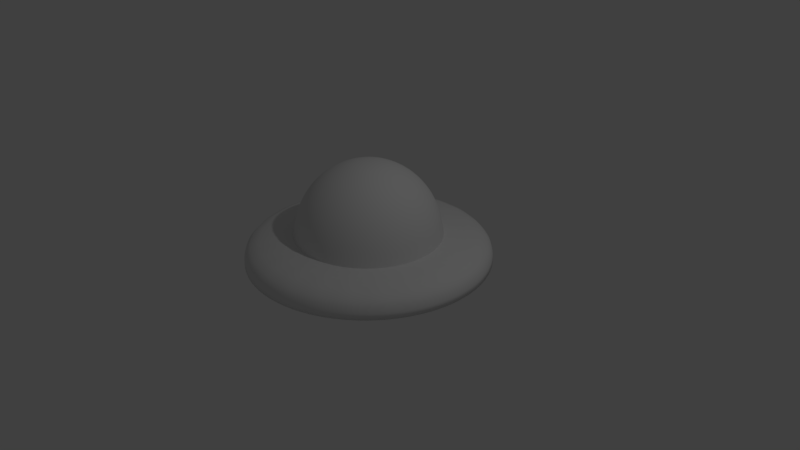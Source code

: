 # Source: 014_012.blend  (saved by Blender 2.79.0; exported with 4.5.12 LTS)
import bpy
from mathutils import Matrix  # noqa: F401  (used for matrix-valued properties, if any)

bpy.ops.wm.read_factory_settings(use_empty=True)
scene = bpy.context.scene
scene.name = 'Scene'

# ---- collections
col_collection_1 = bpy.data.collections.new('Collection 1'); scene.collection.children.link(col_collection_1)

# ---- world
world_world = bpy.data.worlds.new('World'); scene.world = world_world
world_world.color = (0.05088, 0.05088, 0.05088)
world_world.use_sun_shadow = False
world_world.sun_shadow_jitter_overblur = 0.0
world_world.cycles.sampling_method = 'MANUAL'

# ---- cameras
cam_camera = bpy.data.cameras.new('Camera')
cam_camera.clip_end = 100.0
cam_camera.lens = 35.0
cam_camera.sensor_width = 32.0
cam_camera.sensor_height = 18.0
cam_camera.ortho_scale = 7.314
cam_camera.dof.focus_distance = 0.0
cam_camera.dof.aperture_fstop = 128.0

# ---- lights
light_lamp = bpy.data.lights.new('Lamp', 'POINT')
light_lamp.transmission_factor = 0.0
light_lamp.cutoff_distance = 30.0
light_lamp.energy = 100.0
light_lamp.shadow_buffer_clip_start = 1.001
light_lamp.shadow_soft_size = 0.1
light_lamp.shadow_maximum_resolution = 0.006
light_lamp.use_absolute_resolution = True

# ---- meshes
me_003 = bpy.data.meshes.new('球.003')
me_003.from_pydata([(0.0, 1.0, -4.371e-08), (-1.068e-07, 4.423e-08, 1.0), (0.2706, 0.2706, 0.9239), (0.5, 0.5, 0.7071), (0.6533, 0.6533, 0.3827), (0.7071, 0.7071, -4.371e-08), (0.6533, 0.6533, -0.3827), (0.5, 0.5, -0.7071), (0.2706, 0.2706, -0.9239), (0.3827, 1.485e-07, 0.9239), (0.7071, 1.634e-07, 0.7071), (0.9239, 1.634e-07, 0.3827), (1.0, 1.336e-07, -4.371e-08), (0.9239, 1.634e-07, -0.3827), (0.7071, 1.634e-07, -0.7071), (0.3827, 1.485e-07, -0.9239), (0.0, 1.51e-07, -1.0), (0.2706, -0.2706, 0.9239), (0.5, -0.5, 0.7071), (0.6533, -0.6533, 0.3827), (0.7071, -0.7071, -4.371e-08), (0.6533, -0.6533, -0.3827), (0.5, -0.5, -0.7071), (0.2706, -0.2706, -0.9239), (1.244e-08, -0.3827, 0.9239), (1.244e-08, -0.7071, 0.7071), (4.224e-08, -0.9239, 0.3827), (1.244e-08, -1.0, -4.371e-08), (4.224e-08, -0.9239, -0.3827), (1.244e-08, -0.7071, -0.7071), (1.244e-08, -0.3827, -0.9239), (-0.2706, -0.2706, 0.9239), (-0.5, -0.5, 0.7071), (-0.6533, -0.6533, 0.3827), (-0.7071, -0.7071, -4.371e-08), (-0.6533, -0.6533, -0.3827), (-0.5, -0.5, -0.7071), (-0.2706, -0.2706, -0.9239), (-0.3827, 1.634e-07, 0.9239), (-0.7071, 1.634e-07, 0.7071), (-0.9239, 1.038e-07, 0.3827), (-1.0, 1.634e-07, -4.371e-08), (-0.9239, 1.038e-07, -0.3827), (-0.7071, 1.634e-07, -0.7071), (-0.3827, 1.634e-07, -0.9239), (-0.2706, 0.2706, 0.9239), (-0.5, 0.5, 0.7071), (-0.6533, 0.6533, 0.3827), (-0.7071, 0.7071, -4.371e-08), (-0.6533, 0.6533, -0.3827), (-0.5, 0.5, -0.7071), (-0.2706, 0.2706, -0.9239), (-2.462e-09, 0.3827, 0.9239), (-1.736e-08, 0.7071, 0.7071), (-4.717e-08, 0.9239, 0.3827), (-4.717e-08, 0.9239, -0.3827), (-1.736e-08, 0.7071, -0.7071), (-2.462e-09, 0.3827, -0.9239), (-0.5478, -1.548, -4.371e-08), (-1.548, -1.548, 1.0), (-1.277, -1.818, 0.9239), (-1.048, -2.048, 0.7071), (-0.8945, -2.201, 0.3827), (-0.8407, -2.255, -4.371e-08), (-0.8945, -2.201, -0.3827), (-1.048, -2.048, -0.7071), (-1.277, -1.818, -0.9239), (-1.548, -1.93, 0.9239), (-1.548, -2.255, 0.7071), (-1.548, -2.472, 0.3827), (-1.548, -2.548, -4.371e-08), (-1.548, -2.472, -0.3827), (-1.548, -2.255, -0.7071), (-1.548, -1.93, -0.9239), (-1.548, -1.548, -1.0), (-1.818, -1.818, 0.9239), (-2.048, -2.048, 0.7071), (-2.201, -2.201, 0.3827), (-2.255, -2.255, -4.371e-08), (-2.201, -2.201, -0.3827), (-2.048, -2.048, -0.7071), (-1.818, -1.818, -0.9239), (-1.93, -1.548, 0.9239), (-2.255, -1.548, 0.7071), (-2.472, -1.548, 0.3827), (-2.548, -1.548, -4.371e-08), (-2.472, -1.548, -0.3827), (-2.255, -1.548, -0.7071), (-1.93, -1.548, -0.9239), (-1.818, -1.277, 0.9239), (-2.048, -1.048, 0.7071), (-2.201, -0.8945, 0.3827), (-2.255, -0.8407, -4.371e-08), (-2.201, -0.8945, -0.3827), (-2.048, -1.048, -0.7071), (-1.818, -1.277, -0.9239), (-1.548, -1.165, 0.9239), (-1.548, -0.8407, 0.7071), (-1.548, -0.6239, 0.3827), (-1.548, -0.5478, -4.371e-08), (-1.548, -0.6239, -0.3827), (-1.548, -0.8407, -0.7071), (-1.548, -1.165, -0.9239), (-1.277, -1.277, 0.9239), (-1.048, -1.048, 0.7071), (-0.8945, -0.8945, 0.3827), (-0.8407, -0.8407, -4.371e-08), (-0.8945, -0.8945, -0.3827), (-1.048, -1.048, -0.7071), (-1.277, -1.277, -0.9239), (-1.165, -1.548, 0.9239), (-0.8407, -1.548, 0.7071), (-0.6239, -1.548, 0.3827), (-0.6239, -1.548, -0.3827), (-0.8407, -1.548, -0.7071), (-1.165, -1.548, -0.9239), (1.484, -1.548, 3.399), (2.567, -1.548, 2.315), (2.863, -1.548, 1.602), (2.964, -1.548, 0.8358), (0.6678, -1.931, 3.694), (1.286, -2.288, 3.399), (1.817, -2.594, 2.928), (2.224, -2.829, 2.315), (2.48, -2.977, 1.602), (2.567, -3.027, 0.8358), (0.3874, -2.211, 3.694), (0.7443, -2.829, 3.399), (1.051, -3.36, 2.928), (1.286, -3.767, 2.315), (1.434, -4.023, 1.602), (1.484, -4.111, 0.8358), (0.004444, -2.314, 3.694), (0.004444, -3.027, 3.399), (0.004444, -3.64, 2.928), (0.004444, -4.111, 2.315), (0.004444, -4.406, 1.602), (0.004444, -4.507, 0.8358), (-0.3785, -2.211, 3.694), (-0.7354, -2.829, 3.399), (-1.042, -3.36, 2.928), (-1.277, -3.767, 2.315), (-1.425, -4.023, 1.602), (-1.475, -4.111, 0.8358), (-0.6589, -1.931, 3.694), (-1.277, -2.288, 3.399), (-1.808, -2.594, 2.928), (-2.215, -2.829, 2.315), (-2.471, -2.977, 1.602), (-2.558, -3.027, 0.8358), (-0.7615, -1.548, 3.694), (-1.475, -1.548, 3.399), (-2.088, -1.548, 2.928), (-2.558, -1.548, 2.315), (-2.854, -1.548, 1.602), (-2.955, -1.548, 0.8358), (-0.6589, -1.165, 3.694), (-1.277, -0.8079, 3.399), (-1.808, -0.5015, 2.928), (-2.215, -0.2663, 2.315), (-2.471, -0.1185, 1.602), (-2.558, -0.06811, 0.8358), (-0.3785, -0.8845, 3.694), (-0.7354, -0.2664, 3.399), (-1.042, 0.2644, 2.928), (-1.277, 0.6717, 2.315), (-1.425, 0.9278, 1.602), (-1.475, 1.015, 0.8358), (0.004444, -0.7819, 3.694), (0.004444, -0.06811, 3.399), (0.004444, 0.5448, 2.928), (0.004444, 1.015, 2.315), (0.004444, 1.311, 1.602), (0.004444, 1.412, 0.8358), (0.3874, -0.8845, 3.694), (0.7443, -0.2664, 3.399), (1.051, 0.2644, 2.928), (1.286, 0.6717, 2.315), (1.434, 0.9278, 1.602), (1.484, 1.015, 0.8358), (0.6678, -1.165, 3.694), (1.286, -0.808, 3.399), (1.817, -0.5015, 2.928), (2.224, -0.2664, 2.315), (2.48, -0.1185, 1.602), (2.567, -0.06811, 0.8358), (0.004443, -1.548, 3.795), (0.7704, -1.548, 3.694), (2.097, -1.548, 2.928), (0.004443, -1.548, 0.0), (4.739, -1.548, 0.0), (4.578, -0.3223, 0.0), (4.105, 0.8197, 0.0), (3.353, 1.8, 0.0), (2.372, 2.553, 0.0), (1.23, 3.026, 0.0), (0.004443, 3.187, 0.0), (-1.221, 3.026, 0.0), (-2.363, 2.553, 0.0), (-3.344, 1.8, 0.0), (-4.096, 0.8197, 0.0), (-4.569, -0.3223, 0.0), (-4.731, -1.548, 0.0), (-4.569, -2.773, 0.0), (-4.096, -3.915, 0.0), (-3.344, -4.896, 0.0), (-2.363, -5.648, 0.0), (-1.221, -6.121, 0.0), (0.004441, -6.283, 0.0), (1.23, -6.121, 0.0), (2.372, -5.648, 0.0), (3.353, -4.896, 0.0), (4.105, -3.915, 0.0), (4.578, -2.773, 0.0), (0.004443, -1.548, 0.947), (4.739, -1.548, 0.947), (4.578, -0.3223, 0.947), (4.105, 0.8197, 0.947), (3.353, 1.8, 0.947), (2.372, 2.553, 0.947), (1.23, 3.026, 0.947), (0.004443, 3.187, 0.947), (-1.221, 3.026, 0.947), (-2.363, 2.553, 0.947), (-3.344, 1.8, 0.947), (-4.096, 0.8197, 0.947), (-4.569, -0.3223, 0.947), (-4.731, -1.548, 0.947), (-4.569, -2.773, 0.947), (-4.096, -3.915, 0.947), (-3.344, -4.896, 0.947), (-2.363, -5.648, 0.947), (-1.221, -6.121, 0.947), (0.004441, -6.283, 0.947), (1.23, -6.121, 0.947), (2.372, -5.648, 0.947), (3.353, -4.896, 0.947), (4.105, -3.915, 0.947), (4.578, -2.773, 0.947), (2.548, -1.548, -4.371e-08), (1.548, -1.548, 1.0), (1.818, -1.818, 0.9239), (2.048, -2.048, 0.7071), (2.201, -2.201, 0.3827), (2.255, -2.255, -4.371e-08), (2.201, -2.201, -0.3827), (2.048, -2.048, -0.7071), (1.818, -1.818, -0.9239), (1.548, -1.93, 0.9239), (1.548, -2.255, 0.7071), (1.548, -2.472, 0.3827), (1.548, -2.548, -4.371e-08), (1.548, -2.472, -0.3827), (1.548, -2.255, -0.7071), (1.548, -1.93, -0.9239), (1.548, -1.548, -1.0), (1.277, -1.818, 0.9239), (1.048, -2.048, 0.7071), (0.8945, -2.201, 0.3827), (0.8407, -2.255, -4.371e-08), (0.8945, -2.201, -0.3827), (1.048, -2.048, -0.7071), (1.277, -1.818, -0.9239), (1.165, -1.548, 0.9239), (0.8407, -1.548, 0.7071), (0.6239, -1.548, 0.3827), (0.5478, -1.548, -4.371e-08), (0.6239, -1.548, -0.3827), (0.8407, -1.548, -0.7071), (1.165, -1.548, -0.9239), (1.277, -1.277, 0.9239), (1.048, -1.048, 0.7071), (0.8945, -0.8945, 0.3827), (0.8407, -0.8407, -4.371e-08), (0.8945, -0.8945, -0.3827), (1.048, -1.048, -0.7071), (1.277, -1.277, -0.9239), (1.548, -1.165, 0.9239), (1.548, -0.8407, 0.7071), (1.548, -0.6239, 0.3827), (1.548, -0.5478, -4.371e-08), (1.548, -0.6239, -0.3827), (1.548, -0.8407, -0.7071), (1.548, -1.165, -0.9239), (1.818, -1.277, 0.9239), (2.048, -1.048, 0.7071), (2.201, -0.8945, 0.3827), (2.255, -0.8407, -4.371e-08), (2.201, -0.8945, -0.3827), (2.048, -1.048, -0.7071), (1.818, -1.277, -0.9239), (1.93, -1.548, 0.9239), (2.255, -1.548, 0.7071), (2.472, -1.548, 0.3827), (2.472, -1.548, -0.3827), (2.255, -1.548, -0.7071), (1.93, -1.548, -0.9239), (-1.188e-07, -2.096, -4.371e-08), (-2.255e-07, -3.096, 1.0), (0.2706, -2.825, 0.9239), (0.5, -2.596, 0.7071), (0.6533, -2.442, 0.3827), (0.7071, -2.388, -4.371e-08), (0.6533, -2.442, -0.3827), (0.5, -2.596, -0.7071), (0.2706, -2.825, -0.9239), (0.3827, -3.096, 0.9239), (0.7071, -3.096, 0.7071), (0.9239, -3.096, 0.3827), (1.0, -3.096, -4.371e-08), (0.9239, -3.096, -0.3827), (0.7071, -3.096, -0.7071), (0.3827, -3.096, -0.9239), (-1.187e-07, -3.096, -1.0), (0.2706, -3.366, 0.9239), (0.5, -3.596, 0.7071), (0.6533, -3.749, 0.3827), (0.7071, -3.803, -4.371e-08), (0.6533, -3.749, -0.3827), (0.5, -3.596, -0.7071), (0.2706, -3.366, -0.9239), (-1.063e-07, -3.478, 0.9239), (-1.063e-07, -3.803, 0.7071), (-7.647e-08, -4.019, 0.3827), (-1.063e-07, -4.096, -4.371e-08), (-7.647e-08, -4.019, -0.3827), (-1.063e-07, -3.803, -0.7071), (-1.063e-07, -3.478, -0.9239), (-0.2706, -3.366, 0.9239), (-0.5, -3.596, 0.7071), (-0.6533, -3.749, 0.3827), (-0.7071, -3.803, -4.371e-08), (-0.6533, -3.749, -0.3827), (-0.5, -3.596, -0.7071), (-0.2706, -3.366, -0.9239), (-0.3827, -3.096, 0.9239), (-0.7071, -3.096, 0.7071), (-0.9239, -3.096, 0.3827), (-1.0, -3.096, -4.371e-08), (-0.9239, -3.096, -0.3827), (-0.7071, -3.096, -0.7071), (-0.3827, -3.096, -0.9239), (-0.2706, -2.825, 0.9239), (-0.5, -2.596, 0.7071), (-0.6533, -2.442, 0.3827), (-0.7071, -2.388, -4.371e-08), (-0.6533, -2.442, -0.3827), (-0.5, -2.596, -0.7071), (-0.2706, -2.825, -0.9239), (-1.212e-07, -2.713, 0.9239), (-1.361e-07, -2.388, 0.7071), (-1.659e-07, -2.172, 0.3827), (-1.659e-07, -2.172, -0.3827), (-1.361e-07, -2.388, -0.7071), (-1.212e-07, -2.713, -0.9239)], [], [(54, 53, 3, 4), (52, 1, 2), (16, 57, 8), (56, 55, 6, 7), (0, 54, 4, 5), (53, 52, 2, 3), (57, 56, 7, 8), (55, 0, 5, 6), (7, 6, 13, 14), (5, 4, 11, 12), (3, 2, 9, 10), (8, 7, 14, 15), (6, 5, 12, 13), (4, 3, 10, 11), (2, 1, 9), (16, 8, 15), (15, 14, 22, 23), (13, 12, 20, 21), (11, 10, 18, 19), (9, 1, 17), (16, 15, 23), (14, 13, 21, 22), (12, 11, 19, 20), (10, 9, 17, 18), (21, 20, 27, 28), (19, 18, 25, 26), (17, 1, 24), (16, 23, 30), (22, 21, 28, 29), (20, 19, 26, 27), (18, 17, 24, 25), (23, 22, 29, 30), (16, 30, 37), (29, 28, 35, 36), (27, 26, 33, 34), (25, 24, 31, 32), (30, 29, 36, 37), (28, 27, 34, 35), (26, 25, 32, 33), (24, 1, 31), (34, 33, 40, 41), (32, 31, 38, 39), (37, 36, 43, 44), (35, 34, 41, 42), (33, 32, 39, 40), (31, 1, 38), (16, 37, 44), (36, 35, 42, 43), (44, 43, 50, 51), (42, 41, 48, 49), (40, 39, 46, 47), (38, 1, 45), (16, 44, 51), (43, 42, 49, 50), (41, 40, 47, 48), (39, 38, 45, 46), (47, 46, 53, 54), (45, 1, 52), (16, 51, 57), (50, 49, 55, 56), (48, 47, 54, 0), (46, 45, 52, 53), (51, 50, 56, 57), (49, 48, 0, 55), (112, 111, 61, 62), (110, 59, 60), (74, 115, 66), (114, 113, 64, 65), (58, 112, 62, 63), (111, 110, 60, 61), (115, 114, 65, 66), (113, 58, 63, 64), (65, 64, 71, 72), (63, 62, 69, 70), (61, 60, 67, 68), (66, 65, 72, 73), (64, 63, 70, 71), (62, 61, 68, 69), (60, 59, 67), (74, 66, 73), (73, 72, 80, 81), (71, 70, 78, 79), (69, 68, 76, 77), (67, 59, 75), (74, 73, 81), (72, 71, 79, 80), (70, 69, 77, 78), (68, 67, 75, 76), (79, 78, 85, 86), (77, 76, 83, 84), (75, 59, 82), (74, 81, 88), (80, 79, 86, 87), (78, 77, 84, 85), (76, 75, 82, 83), (81, 80, 87, 88), (74, 88, 95), (87, 86, 93, 94), (85, 84, 91, 92), (83, 82, 89, 90), (88, 87, 94, 95), (86, 85, 92, 93), (84, 83, 90, 91), (82, 59, 89), (92, 91, 98, 99), (90, 89, 96, 97), (95, 94, 101, 102), (93, 92, 99, 100), (91, 90, 97, 98), (89, 59, 96), (74, 95, 102), (94, 93, 100, 101), (102, 101, 108, 109), (100, 99, 106, 107), (98, 97, 104, 105), (96, 59, 103), (74, 102, 109), (101, 100, 107, 108), (99, 98, 105, 106), (97, 96, 103, 104), (105, 104, 111, 112), (103, 59, 110), (74, 109, 115), (108, 107, 113, 114), (106, 105, 112, 58), (104, 103, 110, 111), (109, 108, 114, 115), (107, 106, 58, 113), (187, 186, 120), (118, 117, 123, 124), (116, 187, 120, 121), (119, 118, 124, 125), (188, 116, 121, 122), (117, 188, 122, 123), (125, 124, 130, 131), (122, 121, 127, 128), (123, 122, 128, 129), (120, 186, 126), (124, 123, 129, 130), (121, 120, 126, 127), (130, 129, 135, 136), (127, 126, 132, 133), (131, 130, 136, 137), (128, 127, 133, 134), (129, 128, 134, 135), (126, 186, 132), (135, 134, 140, 141), (132, 186, 138), (136, 135, 141, 142), (133, 132, 138, 139), (137, 136, 142, 143), (134, 133, 139, 140), (143, 142, 148, 149), (140, 139, 145, 146), (141, 140, 146, 147), (138, 186, 144), (142, 141, 147, 148), (139, 138, 144, 145), (144, 186, 150), (148, 147, 153, 154), (145, 144, 150, 151), (149, 148, 154, 155), (146, 145, 151, 152), (147, 146, 152, 153), (153, 152, 158, 159), (150, 186, 156), (154, 153, 159, 160), (151, 150, 156, 157), (155, 154, 160, 161), (152, 151, 157, 158), (157, 156, 162, 163), (161, 160, 166, 167), (158, 157, 163, 164), (159, 158, 164, 165), (156, 186, 162), (160, 159, 165, 166), (162, 186, 168), (166, 165, 171, 172), (163, 162, 168, 169), (167, 166, 172, 173), (164, 163, 169, 170), (165, 164, 170, 171), (170, 169, 175, 176), (171, 170, 176, 177), (168, 186, 174), (172, 171, 177, 178), (169, 168, 174, 175), (173, 172, 178, 179), (175, 174, 180, 181), (179, 178, 184, 185), (176, 175, 181, 182), (177, 176, 182, 183), (174, 186, 180), (178, 177, 183, 184), (183, 182, 188, 117), (180, 186, 187), (184, 183, 117, 118), (181, 180, 187, 116), (185, 184, 118, 119), (182, 181, 116, 188), (189, 191, 190), (189, 192, 191), (189, 193, 192), (189, 194, 193), (189, 195, 194), (189, 196, 195), (189, 197, 196), (189, 198, 197), (189, 199, 198), (189, 200, 199), (189, 201, 200), (189, 202, 201), (189, 203, 202), (189, 204, 203), (189, 205, 204), (189, 206, 205), (189, 207, 206), (189, 208, 207), (189, 209, 208), (189, 210, 209), (189, 211, 210), (189, 212, 211), (189, 213, 212), (189, 190, 213), (214, 215, 216), (214, 216, 217), (214, 217, 218), (214, 218, 219), (214, 219, 220), (214, 220, 221), (214, 221, 222), (214, 222, 223), (214, 223, 224), (214, 224, 225), (214, 225, 226), (214, 226, 227), (214, 227, 228), (214, 228, 229), (214, 229, 230), (214, 230, 231), (214, 231, 232), (214, 232, 233), (214, 233, 234), (214, 234, 235), (214, 235, 236), (214, 236, 237), (214, 237, 238), (214, 238, 215), (203, 204, 229, 228), (192, 193, 218, 217), (207, 208, 233, 232), (196, 197, 222, 221), (211, 212, 237, 236), (200, 201, 226, 225), (204, 205, 230, 229), (193, 194, 219, 218), (208, 209, 234, 233), (190, 191, 216, 215), (197, 198, 223, 222), (212, 213, 238, 237), (201, 202, 227, 226), (205, 206, 231, 230), (194, 195, 220, 219), (209, 210, 235, 234), (198, 199, 224, 223), (213, 190, 215, 238), (202, 203, 228, 227), (191, 192, 217, 216), (206, 207, 232, 231), (195, 196, 221, 220), (210, 211, 236, 235), (199, 200, 225, 224), (293, 292, 242, 243), (291, 240, 241), (255, 296, 247), (295, 294, 245, 246), (239, 293, 243, 244), (292, 291, 241, 242), (296, 295, 246, 247), (294, 239, 244, 245), (246, 245, 252, 253), (244, 243, 250, 251), (242, 241, 248, 249), (247, 246, 253, 254), (245, 244, 251, 252), (243, 242, 249, 250), (241, 240, 248), (255, 247, 254), (254, 253, 261, 262), (252, 251, 259, 260), (250, 249, 257, 258), (248, 240, 256), (255, 254, 262), (253, 252, 260, 261), (251, 250, 258, 259), (249, 248, 256, 257), (260, 259, 266, 267), (258, 257, 264, 265), (256, 240, 263), (255, 262, 269), (261, 260, 267, 268), (259, 258, 265, 266), (257, 256, 263, 264), (262, 261, 268, 269), (255, 269, 276), (268, 267, 274, 275), (266, 265, 272, 273), (264, 263, 270, 271), (269, 268, 275, 276), (267, 266, 273, 274), (265, 264, 271, 272), (263, 240, 270), (273, 272, 279, 280), (271, 270, 277, 278), (276, 275, 282, 283), (274, 273, 280, 281), (272, 271, 278, 279), (270, 240, 277), (255, 276, 283), (275, 274, 281, 282), (283, 282, 289, 290), (281, 280, 287, 288), (279, 278, 285, 286), (277, 240, 284), (255, 283, 290), (282, 281, 288, 289), (280, 279, 286, 287), (278, 277, 284, 285), (286, 285, 292, 293), (284, 240, 291), (255, 290, 296), (289, 288, 294, 295), (287, 286, 293, 239), (285, 284, 291, 292), (290, 289, 295, 296), (288, 287, 239, 294), (351, 350, 300, 301), (349, 298, 299), (313, 354, 305), (353, 352, 303, 304), (297, 351, 301, 302), (350, 349, 299, 300), (354, 353, 304, 305), (352, 297, 302, 303), (304, 303, 310, 311), (302, 301, 308, 309), (300, 299, 306, 307), (305, 304, 311, 312), (303, 302, 309, 310), (301, 300, 307, 308), (299, 298, 306), (313, 305, 312), (312, 311, 319, 320), (310, 309, 317, 318), (308, 307, 315, 316), (306, 298, 314), (313, 312, 320), (311, 310, 318, 319), (309, 308, 316, 317), (307, 306, 314, 315), (318, 317, 324, 325), (316, 315, 322, 323), (314, 298, 321), (313, 320, 327), (319, 318, 325, 326), (317, 316, 323, 324), (315, 314, 321, 322), (320, 319, 326, 327), (313, 327, 334), (326, 325, 332, 333), (324, 323, 330, 331), (322, 321, 328, 329), (327, 326, 333, 334), (325, 324, 331, 332), (323, 322, 329, 330), (321, 298, 328), (331, 330, 337, 338), (329, 328, 335, 336), (334, 333, 340, 341), (332, 331, 338, 339), (330, 329, 336, 337), (328, 298, 335), (313, 334, 341), (333, 332, 339, 340), (341, 340, 347, 348), (339, 338, 345, 346), (337, 336, 343, 344), (335, 298, 342), (313, 341, 348), (340, 339, 346, 347), (338, 337, 344, 345), (336, 335, 342, 343), (344, 343, 350, 351), (342, 298, 349), (313, 348, 354), (347, 346, 352, 353), (345, 344, 351, 297), (343, 342, 349, 350), (348, 347, 353, 354), (346, 345, 297, 352)])
me_003.polygons.foreach_set('use_smooth', [True] * 400)
_k = {(190, 191): 1.0, (191, 192): 1.0, (192, 193): 1.0, (193, 194): 1.0, (194, 195): 1.0, (195, 196): 1.0, (196, 197): 1.0, (197, 198): 1.0, (198, 199): 1.0, (199, 200): 1.0, (200, 201): 1.0, (201, 202): 1.0, (202, 203): 1.0, (203, 204): 1.0, (204, 205): 1.0, (205, 206): 1.0, (206, 207): 1.0, (207, 208): 1.0, (208, 209): 1.0, (209, 210): 1.0, (210, 211): 1.0, (211, 212): 1.0, (212, 213): 1.0, (190, 213): 1.0}
me_003.attributes.new('crease_edge', 'FLOAT', 'EDGE').data.foreach_set('value', [_k.get((min(e.vertices), max(e.vertices)), 0.0) for e in me_003.edges])
me_003.use_remesh_preserve_volume = False
me_003.use_remesh_preserve_attributes = False
me_003.use_mirror_vertex_groups = False
me_003.update()

# ---- objects
ob_lamp = bpy.data.objects.new('Lamp', light_lamp)
ob_camera = bpy.data.objects.new('Camera', cam_camera)
ob_003 = bpy.data.objects.new('球.003', me_003)

# ---- transforms, parenting, visibility, modifiers, constraints
ob_lamp.location = (4.076, 1.005, 5.904)
ob_lamp.rotation_euler = (0.6503, 0.05522, 1.866)
ob_lamp.lock_rotations_4d = False
ob_lamp.empty_display_type = 'ARROWS'
ob_lamp.color = (0.0, 0.0, 0.0, 0.0)
ob_lamp.lineart.crease_threshold = 0.0
ob_camera.location = (7.481, -6.508, 5.344)
ob_camera.rotation_euler = (1.109, 0.0, 0.8149)
ob_camera.lock_rotations_4d = False
ob_camera.empty_display_type = 'ARROWS'
ob_camera.color = (0.0, 0.0, 0.0, 0.0)
ob_camera.display_type = 'WIRE'
ob_camera.lineart.crease_threshold = 0.0
ob_003.location = (-0.523, -0.001501, 0.0)
ob_003.rotation_euler = (0.0, -0.0, 1.571)
ob_003.scale = (0.3379, 0.3379, 0.3379)
ob_003.lineart.crease_threshold = 0.0
_m = ob_003.modifiers.new('Subsurf', 'SUBSURF')
_m.uv_smooth = 'PRESERVE_CORNERS'
_m.quality = 2
_m.levels = 2
_m.show_only_control_edges = False

# ---- collection membership
col_collection_1.objects.link(ob_lamp)
col_collection_1.objects.link(ob_camera)
col_collection_1.objects.link(ob_003)

# ---- scene / render settings (as saved in the file)
scene.camera = ob_camera
scene.frame_start = 1; scene.frame_end = 250; scene.frame_set(1)
scene.render.engine = 'BLENDER_EEVEE_NEXT'
scene.render.resolution_percentage = 50
scene.render.dither_intensity = 0.0
scene.cycles.use_denoising = False
scene.cycles.samples = 128
scene.cycles.sampling_pattern = 'TABULATED_SOBOL'
scene.cycles.use_adaptive_sampling = False
scene.cycles.use_light_tree = False
scene.cycles.blur_glossy = 0.0
scene.cycles.sample_clamp_indirect = 0.0
scene.view_settings.view_transform = 'Standard'
bpy.context.view_layer.update()

